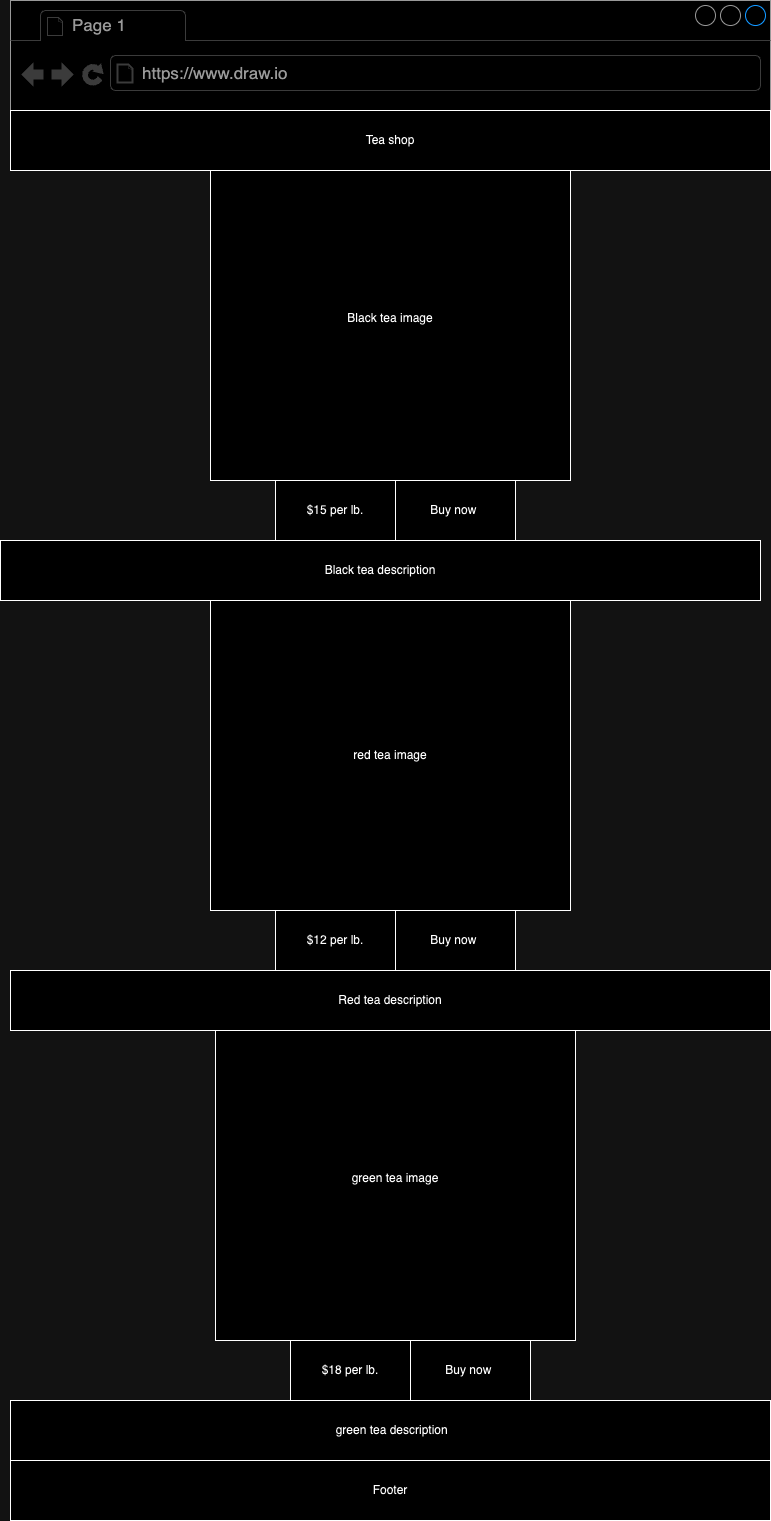

The diagram above was exported from draw.io. Its source (the exported page's mxGraphModel, read from the mxfile embedded in the PNG):
<mxGraphModel dx="954" dy="606" grid="1" gridSize="10" guides="1" tooltips="1" connect="1" arrows="1" fold="1" page="1" pageScale="1" pageWidth="850" pageHeight="1100" math="0" shadow="0">
  <root>
    <mxCell id="0" />
    <mxCell id="1" parent="0" />
    <mxCell id="bSwCvepV0DcPWS-jro-r-1" value="" style="strokeWidth=1;shadow=0;dashed=0;align=center;html=1;shape=mxgraph.mockup.containers.browserWindow;rSize=0;strokeColor=#666666;strokeColor2=#008cff;strokeColor3=#c4c4c4;mainText=,;recursiveResize=0;" vertex="1" parent="1">
      <mxGeometry x="40" y="40" width="760" height="110" as="geometry" />
    </mxCell>
    <mxCell id="bSwCvepV0DcPWS-jro-r-2" value="Page 1" style="strokeWidth=1;shadow=0;dashed=0;align=center;html=1;shape=mxgraph.mockup.containers.anchor;fontSize=17;fontColor=#666666;align=left;whiteSpace=wrap;" vertex="1" parent="bSwCvepV0DcPWS-jro-r-1">
      <mxGeometry x="60" y="12" width="110" height="26" as="geometry" />
    </mxCell>
    <mxCell id="bSwCvepV0DcPWS-jro-r-3" value="https://www.draw.io" style="strokeWidth=1;shadow=0;dashed=0;align=center;html=1;shape=mxgraph.mockup.containers.anchor;rSize=0;fontSize=17;fontColor=#666666;align=left;" vertex="1" parent="bSwCvepV0DcPWS-jro-r-1">
      <mxGeometry x="130" y="60" width="250" height="26" as="geometry" />
    </mxCell>
    <mxCell id="bSwCvepV0DcPWS-jro-r-4" value="Tea shop" style="rounded=0;whiteSpace=wrap;html=1;" vertex="1" parent="1">
      <mxGeometry x="40" y="150" width="760" height="60" as="geometry" />
    </mxCell>
    <mxCell id="bSwCvepV0DcPWS-jro-r-5" value="" style="rounded=0;whiteSpace=wrap;html=1;" vertex="1" parent="1">
      <mxGeometry x="360" y="280" width="120" height="60" as="geometry" />
    </mxCell>
    <mxCell id="bSwCvepV0DcPWS-jro-r-6" value="Black tea image&lt;div&gt;&lt;br&gt;&lt;/div&gt;" style="rounded=0;whiteSpace=wrap;html=1;" vertex="1" parent="1">
      <mxGeometry x="240" y="210" width="360" height="310" as="geometry" />
    </mxCell>
    <mxCell id="bSwCvepV0DcPWS-jro-r-7" value="Black tea description" style="rounded=0;whiteSpace=wrap;html=1;" vertex="1" parent="1">
      <mxGeometry x="30" y="580" width="760" height="60" as="geometry" />
    </mxCell>
    <mxCell id="bSwCvepV0DcPWS-jro-r-8" value="Buy now&amp;nbsp;" style="rounded=0;whiteSpace=wrap;html=1;" vertex="1" parent="1">
      <mxGeometry x="425" y="520" width="120" height="60" as="geometry" />
    </mxCell>
    <mxCell id="bSwCvepV0DcPWS-jro-r-10" value="$15 per lb." style="rounded=0;whiteSpace=wrap;html=1;" vertex="1" parent="1">
      <mxGeometry x="305" y="520" width="120" height="60" as="geometry" />
    </mxCell>
    <mxCell id="bSwCvepV0DcPWS-jro-r-21" value="&lt;div&gt;red tea image&lt;/div&gt;" style="rounded=0;whiteSpace=wrap;html=1;" vertex="1" parent="1">
      <mxGeometry x="240" y="640" width="360" height="310" as="geometry" />
    </mxCell>
    <mxCell id="bSwCvepV0DcPWS-jro-r-22" value="$12 per lb." style="rounded=0;whiteSpace=wrap;html=1;" vertex="1" parent="1">
      <mxGeometry x="305" y="950" width="120" height="60" as="geometry" />
    </mxCell>
    <mxCell id="bSwCvepV0DcPWS-jro-r-23" value="Red tea description" style="rounded=0;whiteSpace=wrap;html=1;" vertex="1" parent="1">
      <mxGeometry x="40" y="1010" width="760" height="60" as="geometry" />
    </mxCell>
    <mxCell id="bSwCvepV0DcPWS-jro-r-24" value="&lt;div&gt;green tea image&lt;/div&gt;&lt;div&gt;&lt;br&gt;&lt;/div&gt;" style="rounded=0;whiteSpace=wrap;html=1;" vertex="1" parent="1">
      <mxGeometry x="245" y="1070" width="360" height="310" as="geometry" />
    </mxCell>
    <mxCell id="bSwCvepV0DcPWS-jro-r-25" value="$18 per lb." style="rounded=0;whiteSpace=wrap;html=1;" vertex="1" parent="1">
      <mxGeometry x="320" y="1380" width="120" height="60" as="geometry" />
    </mxCell>
    <mxCell id="bSwCvepV0DcPWS-jro-r-26" value="&amp;nbsp;green tea description" style="rounded=0;whiteSpace=wrap;html=1;" vertex="1" parent="1">
      <mxGeometry x="40" y="1440" width="760" height="60" as="geometry" />
    </mxCell>
    <mxCell id="bSwCvepV0DcPWS-jro-r-27" value="Buy now&amp;nbsp;" style="rounded=0;whiteSpace=wrap;html=1;" vertex="1" parent="1">
      <mxGeometry x="425" y="950" width="120" height="60" as="geometry" />
    </mxCell>
    <mxCell id="bSwCvepV0DcPWS-jro-r-29" value="Buy now&amp;nbsp;" style="rounded=0;whiteSpace=wrap;html=1;" vertex="1" parent="1">
      <mxGeometry x="440" y="1380" width="120" height="60" as="geometry" />
    </mxCell>
    <mxCell id="bSwCvepV0DcPWS-jro-r-30" value="Footer" style="rounded=0;whiteSpace=wrap;html=1;" vertex="1" parent="1">
      <mxGeometry x="40" y="1500" width="760" height="60" as="geometry" />
    </mxCell>
  </root>
</mxGraphModel>